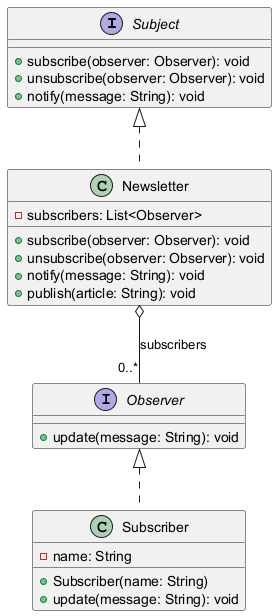

The diagram above was rendered by PlantUML. Its source (embedded in the PNG):
@startuml
interface Subject {
  +subscribe(observer: Observer): void
  +unsubscribe(observer: Observer): void
  +notify(message: String): void
}
interface Observer {
  +update(message: String): void
}
class Newsletter {
  -subscribers: List<Observer>
  +subscribe(observer: Observer): void
  +unsubscribe(observer: Observer): void
  +notify(message: String): void
  +publish(article: String): void
}
class Subscriber {
  -name: String
  +Subscriber(name: String)
  +update(message: String): void
}
Subject <|.. Newsletter
Observer <|.. Subscriber
Newsletter o-- "0..*" Observer : subscribers
@enduml